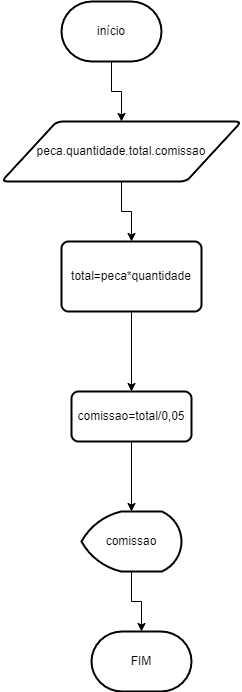

The diagram above was exported from draw.io. Its source (the exported page's mxGraphModel, read from the mxfile embedded in the PNG):
<mxGraphModel dx="1102" dy="557" grid="1" gridSize="10" guides="1" tooltips="1" connect="1" arrows="1" fold="1" page="1" pageScale="1" pageWidth="827" pageHeight="1169" math="0" shadow="0">
  <root>
    <mxCell id="0" />
    <mxCell id="1" parent="0" />
    <mxCell id="eTmQZJinKsvL82hgkUbb-8" value="" style="edgeStyle=orthogonalEdgeStyle;rounded=0;orthogonalLoop=1;jettySize=auto;html=1;" edge="1" parent="1" source="eTmQZJinKsvL82hgkUbb-2" target="eTmQZJinKsvL82hgkUbb-4">
      <mxGeometry relative="1" as="geometry" />
    </mxCell>
    <mxCell id="eTmQZJinKsvL82hgkUbb-2" value="início" style="strokeWidth=2;html=1;shape=mxgraph.flowchart.terminator;whiteSpace=wrap;" vertex="1" parent="1">
      <mxGeometry x="330" y="20" width="100" height="60" as="geometry" />
    </mxCell>
    <mxCell id="eTmQZJinKsvL82hgkUbb-12" style="edgeStyle=orthogonalEdgeStyle;rounded=0;orthogonalLoop=1;jettySize=auto;html=1;exitX=0.5;exitY=1;exitDx=0;exitDy=0;" edge="1" parent="1" source="eTmQZJinKsvL82hgkUbb-4" target="eTmQZJinKsvL82hgkUbb-11">
      <mxGeometry relative="1" as="geometry" />
    </mxCell>
    <mxCell id="eTmQZJinKsvL82hgkUbb-4" value="peca.quantidade.total.comissao" style="shape=parallelogram;html=1;strokeWidth=2;perimeter=parallelogramPerimeter;whiteSpace=wrap;rounded=1;arcSize=12;size=0.23;" vertex="1" parent="1">
      <mxGeometry x="270" y="140" width="240" height="60" as="geometry" />
    </mxCell>
    <mxCell id="eTmQZJinKsvL82hgkUbb-14" style="edgeStyle=orthogonalEdgeStyle;rounded=0;orthogonalLoop=1;jettySize=auto;html=1;exitX=0.5;exitY=1;exitDx=0;exitDy=0;" edge="1" parent="1" source="eTmQZJinKsvL82hgkUbb-11" target="eTmQZJinKsvL82hgkUbb-13">
      <mxGeometry relative="1" as="geometry" />
    </mxCell>
    <mxCell id="eTmQZJinKsvL82hgkUbb-11" value="total=peca*quantidade" style="rounded=1;whiteSpace=wrap;html=1;absoluteArcSize=1;arcSize=14;strokeWidth=2;" vertex="1" parent="1">
      <mxGeometry x="330" y="260" width="140" height="70" as="geometry" />
    </mxCell>
    <mxCell id="eTmQZJinKsvL82hgkUbb-17" style="edgeStyle=orthogonalEdgeStyle;rounded=0;orthogonalLoop=1;jettySize=auto;html=1;exitX=0.5;exitY=1;exitDx=0;exitDy=0;" edge="1" parent="1" source="eTmQZJinKsvL82hgkUbb-13" target="eTmQZJinKsvL82hgkUbb-15">
      <mxGeometry relative="1" as="geometry" />
    </mxCell>
    <mxCell id="eTmQZJinKsvL82hgkUbb-13" value="comissao=total/0,05" style="rounded=1;whiteSpace=wrap;html=1;absoluteArcSize=1;arcSize=14;strokeWidth=2;" vertex="1" parent="1">
      <mxGeometry x="340" y="410" width="120" height="50" as="geometry" />
    </mxCell>
    <mxCell id="eTmQZJinKsvL82hgkUbb-19" style="edgeStyle=orthogonalEdgeStyle;rounded=0;orthogonalLoop=1;jettySize=auto;html=1;exitX=0.5;exitY=1;exitDx=0;exitDy=0;exitPerimeter=0;entryX=0.5;entryY=0;entryDx=0;entryDy=0;entryPerimeter=0;" edge="1" parent="1" source="eTmQZJinKsvL82hgkUbb-15" target="eTmQZJinKsvL82hgkUbb-18">
      <mxGeometry relative="1" as="geometry" />
    </mxCell>
    <mxCell id="eTmQZJinKsvL82hgkUbb-15" value="comissao" style="strokeWidth=2;html=1;shape=mxgraph.flowchart.display;whiteSpace=wrap;" vertex="1" parent="1">
      <mxGeometry x="350" y="530" width="100" height="60" as="geometry" />
    </mxCell>
    <mxCell id="eTmQZJinKsvL82hgkUbb-18" value="FIM" style="strokeWidth=2;html=1;shape=mxgraph.flowchart.terminator;whiteSpace=wrap;" vertex="1" parent="1">
      <mxGeometry x="360" y="650" width="100" height="60" as="geometry" />
    </mxCell>
  </root>
</mxGraphModel>